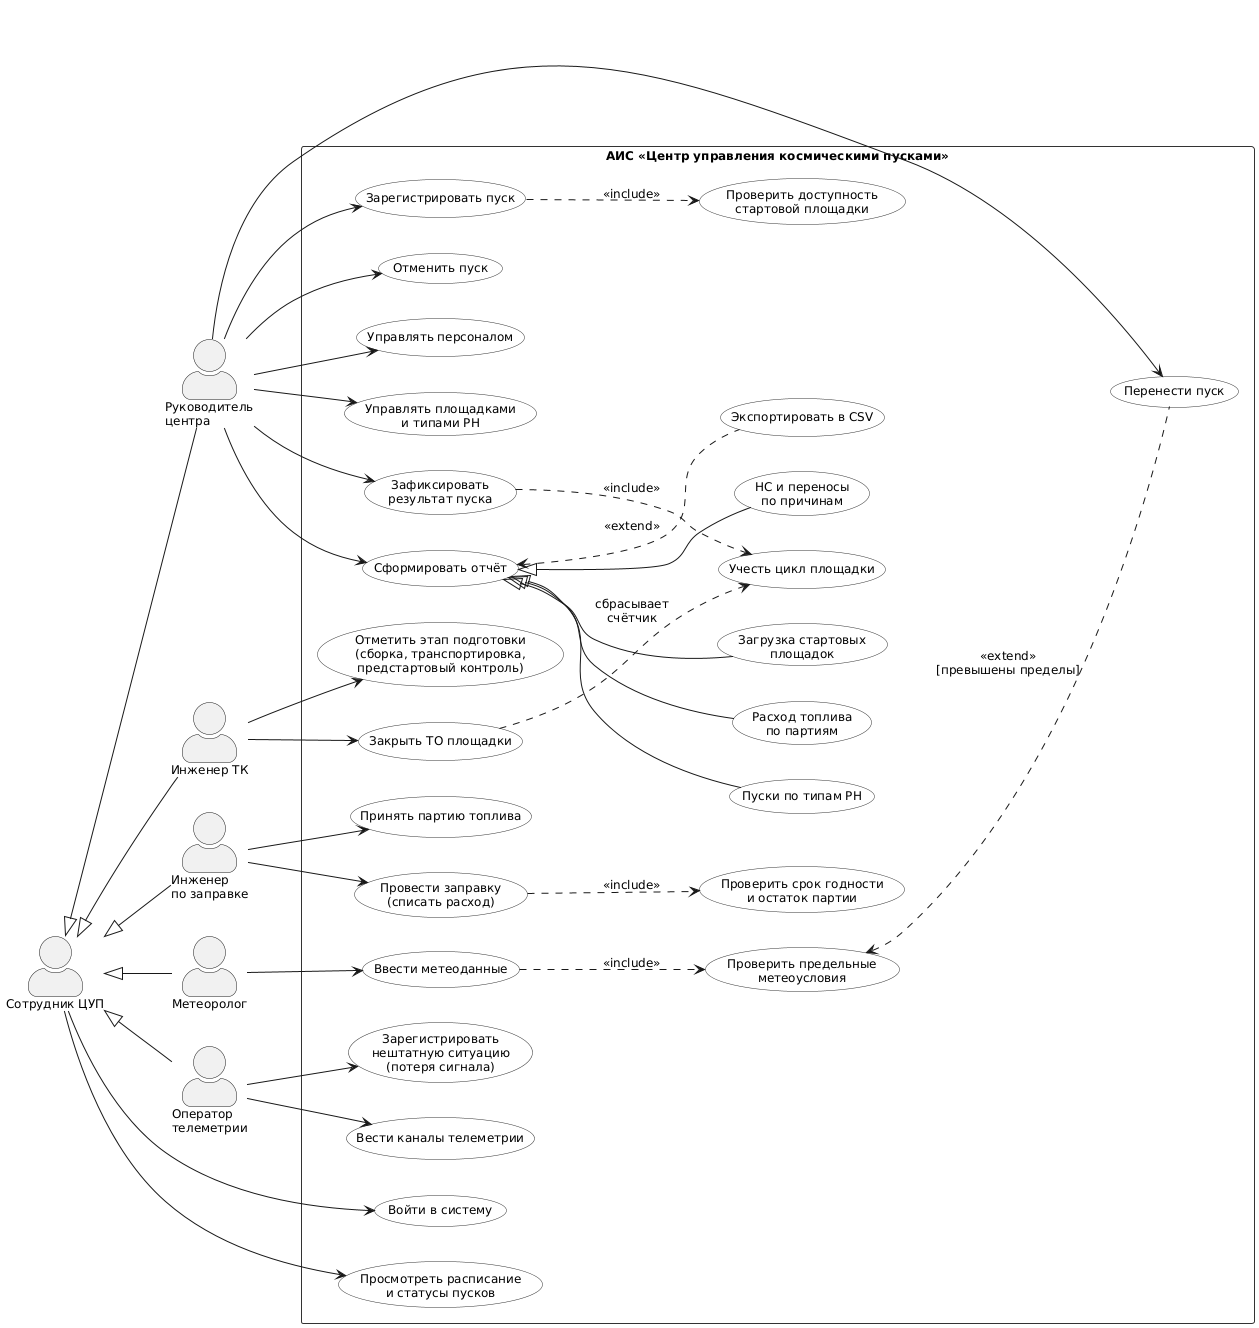

The diagram above was rendered by PlantUML. Its source (embedded in the PNG):
@startuml usecase
' UseCase-диаграмма АИС «Центр управления космическими пусками»
skinparam DefaultFontName Arial
skinparam DefaultFontSize 12
skinparam BackgroundColor white
skinparam shadowing false
skinparam actorStyle awesome
skinparam usecase {
  BackgroundColor #FFFFFF
  BorderColor #333333
}
skinparam rectangle {
  BorderColor #333333
}
left to right direction

actor "Сотрудник ЦУП" as Staff
actor "Руководитель\nцентра" as Head
actor "Инженер ТК" as Eng
actor "Инженер\nпо заправке" as Fuel
actor "Метеоролог" as Met
actor "Оператор\nтелеметрии" as Tm

Head -up-|> Staff
Eng -up-|> Staff
Fuel -up-|> Staff
Met -up-|> Staff
Tm -up-|> Staff

rectangle "АИС «Центр управления космическими пусками»" {
  usecase "Войти в систему" as UC_Login
  usecase "Просмотреть расписание\nи статусы пусков" as UC_Schedule

  usecase "Зарегистрировать пуск" as UC_Reg
  usecase "Проверить доступность\nстартовой площадки" as UC_PadCheck
  usecase "Отменить пуск" as UC_Cancel
  usecase "Управлять персоналом" as UC_Staff
  usecase "Управлять площадками\nи типами РН" as UC_Pads

  usecase "Отметить этап подготовки\n(сборка, транспортировка,\nпредстартовый контроль)" as UC_Stage
  usecase "Закрыть ТО площадки" as UC_Maint

  usecase "Принять партию топлива" as UC_Batch
  usecase "Провести заправку\n(списать расход)" as UC_Refuel
  usecase "Проверить срок годности\nи остаток партии" as UC_Expire

  usecase "Ввести метеоданные" as UC_Weather
  usecase "Проверить предельные\nметеоусловия" as UC_Limits
  usecase "Перенести пуск" as UC_Postpone

  usecase "Зарегистрировать\nнештатную ситуацию\n(потеря сигнала)" as UC_Incident
  usecase "Вести каналы телеметрии" as UC_Channels

  usecase "Зафиксировать\nрезультат пуска" as UC_Result
  usecase "Учесть цикл площадки" as UC_Cycle

  usecase "Сформировать отчёт" as UC_Report
  usecase "Пуски по типам РН" as UC_R1
  usecase "Расход топлива\nпо партиям" as UC_R2
  usecase "Загрузка стартовых\nплощадок" as UC_R3
  usecase "НС и переносы\nпо причинам" as UC_R4
  usecase "Экспортировать в CSV" as UC_Csv
}

Staff --> UC_Login
Staff --> UC_Schedule

Head --> UC_Reg
Head --> UC_Cancel
Head --> UC_Staff
Head --> UC_Pads
Head --> UC_Result
Head --> UC_Postpone
Head --> UC_Report

Eng --> UC_Stage
Eng --> UC_Maint

Fuel --> UC_Batch
Fuel --> UC_Refuel

Met --> UC_Weather

Tm --> UC_Channels
Tm --> UC_Incident

UC_Reg ..> UC_PadCheck : <<include>>
UC_Refuel ..> UC_Expire : <<include>>
UC_Weather ..> UC_Limits : <<include>>
UC_Postpone .up.> UC_Limits : <<extend>>\n[превышены пределы]
UC_Result ..> UC_Cycle : <<include>>
UC_Maint ..> UC_Cycle : сбрасывает\nсчётчик
UC_R1 -up-|> UC_Report
UC_R2 -up-|> UC_Report
UC_R3 -up-|> UC_Report
UC_R4 -up-|> UC_Report
UC_Csv .up.> UC_Report : <<extend>>
@enduml